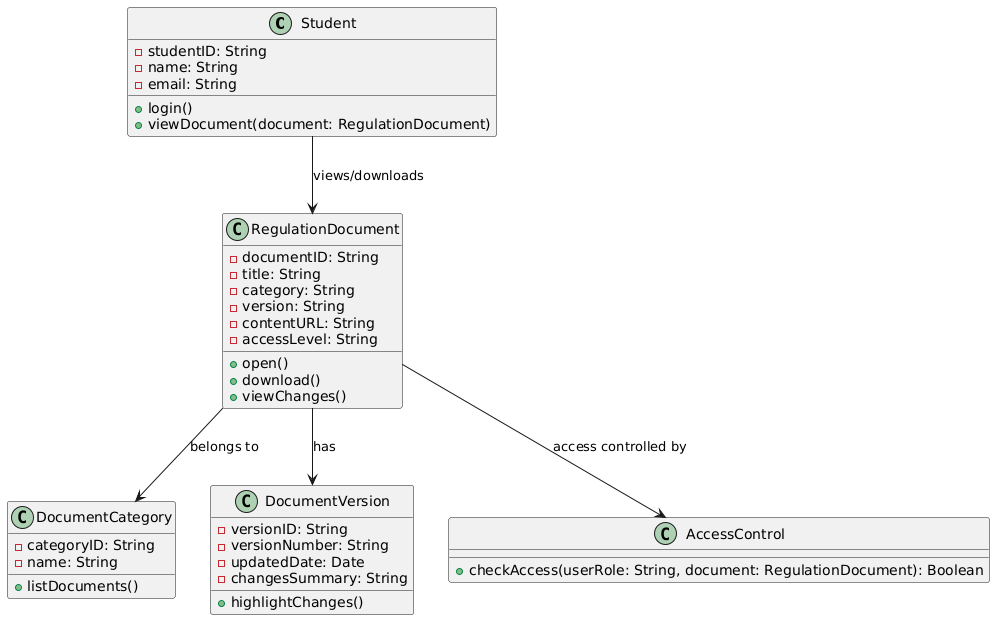

The diagram above was rendered by PlantUML. Its source (embedded in the PNG):
@startuml
class Student {
  - studentID: String
  - name: String
  - email: String
  + login()
  + viewDocument(document: RegulationDocument)
}

class RegulationDocument {
  - documentID: String
  - title: String
  - category: String
  - version: String
  - contentURL: String
  - accessLevel: String
  + open()
  + download()
  + viewChanges()
}

class DocumentCategory {
  - categoryID: String
  - name: String
  + listDocuments()
}

class DocumentVersion {
  - versionID: String
  - versionNumber: String
  - updatedDate: Date
  - changesSummary: String
  + highlightChanges()
}

class AccessControl {
  + checkAccess(userRole: String, document: RegulationDocument): Boolean
}

Student --> RegulationDocument : views/downloads
RegulationDocument --> DocumentCategory : belongs to
RegulationDocument --> DocumentVersion : has
RegulationDocument --> AccessControl : access controlled by
@enduml